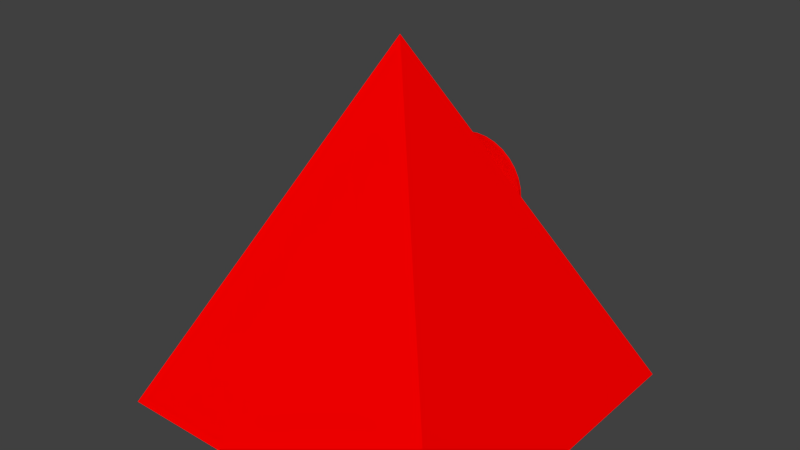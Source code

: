 # Source: Enemy.blend  (saved by Blender 2.76.0; exported with 4.5.12 LTS)
import bpy
from mathutils import Matrix  # noqa: F401  (used for matrix-valued properties, if any)

bpy.ops.wm.read_factory_settings(use_empty=True)
scene = bpy.context.scene
scene.name = 'Scene'

# ---- collections
col_collection_1 = bpy.data.collections.new('Collection 1'); scene.collection.children.link(col_collection_1)

# ---- materials (node trees are filled in below, after node groups)
mat_material = bpy.data.materials.new('Material')
mat_material.alpha_threshold = 0.0
mat_material.use_transparent_shadow = False
mat_material.diffuse_color = (1.0, 0.0, 0.0, 1.0)
mat_material.specular_color = (1.0, 0.0, 0.0)
mat_material.roughness = 0.5

# ---- material node trees

# ---- world
world_world = bpy.data.worlds.new('World'); scene.world = world_world
world_world.color = (0.05088, 0.05088, 0.05088)
world_world.use_sun_shadow = False
world_world.sun_shadow_jitter_overblur = 0.0
world_world.cycles.sampling_method = 'MANUAL'
world_world.cycles.sample_map_resolution = 256

# ---- meshes
me_cube = bpy.data.meshes.new('Cube')
me_cube.from_pydata([(-1.0, -1.0, -1.0), (0.0, 0.0, 1.0), (-1.0, 1.0, -1.0), (1.0, -1.0, -1.0), (1.0, 1.0, -1.0), (0.0, 0.6239, 0.3), (-0.05853, 0.6239, 0.2942), (-0.1148, 0.6239, 0.2772), (-0.1667, 0.6239, 0.2494), (-0.2121, 0.6239, 0.2121), (-0.2494, 0.6239, 0.1667), (-0.2772, 0.6239, 0.1148), (-0.2942, 0.6239, 0.05853), (-0.3, 0.6239, 2.265e-08), (-0.2942, 0.6239, -0.05853), (-0.2772, 0.6239, -0.1148), (-0.2494, 0.6239, -0.1667), (-0.2121, 0.6239, -0.2121), (-0.1667, 0.6239, -0.2494), (-0.1148, 0.6239, -0.2772), (-0.05853, 0.6239, -0.2942), (9.775e-08, 0.6239, -0.3), (0.05853, 0.6239, -0.2942), (0.1148, 0.6239, -0.2772), (0.1667, 0.6239, -0.2494), (0.2121, 0.6239, -0.2121), (0.2494, 0.6239, -0.1667), (0.2772, 0.6239, -0.1148), (0.2942, 0.6239, -0.05853), (0.3, 0.6239, 2.897e-07), (0.2942, 0.6239, 0.05853), (0.2772, 0.6239, 0.1148), (0.2494, 0.6239, 0.1667), (0.2121, 0.6239, 0.2121), (0.1667, 0.6239, 0.2494), (0.1148, 0.6239, 0.2772), (0.05853, 0.6239, 0.2942), (-2.137e-08, 0.6239, 0.12), (-0.02341, 0.6239, 0.1177), (-0.04592, 0.6239, 0.1109), (-0.06667, 0.6239, 0.09978), (-0.08485, 0.6239, 0.08485), (-0.09978, 0.6239, 0.06667), (-0.1109, 0.6239, 0.04592), (-0.1177, 0.6239, 0.02341), (-0.12, 0.6239, 6.036e-08), (-0.1177, 0.6239, -0.02341), (-0.1109, 0.6239, -0.04592), (-0.09978, 0.6239, -0.06667), (-0.08485, 0.6239, -0.08485), (-0.06667, 0.6239, -0.09978), (-0.04592, 0.6239, -0.1109), (-0.02341, 0.6239, -0.1177), (1.773e-08, 0.6239, -0.12), (0.02341, 0.6239, -0.1177), (0.04592, 0.6239, -0.1109), (0.06667, 0.6239, -0.09978), (0.08485, 0.6239, -0.08485), (0.09978, 0.6239, -0.06667), (0.1109, 0.6239, -0.04592), (0.1177, 0.6239, -0.02341), (0.12, 0.6239, 1.672e-07), (0.1177, 0.6239, 0.02341), (0.1109, 0.6239, 0.04592), (0.09978, 0.6239, 0.06667), (0.08485, 0.6239, 0.08485), (0.06667, 0.6239, 0.09978), (0.04592, 0.6239, 0.1109), (0.02341, 0.6239, 0.1177), (-0.05853, 0.6439, 0.2942), (0.0, 0.6439, 0.3), (-0.1148, 0.6439, 0.2772), (-0.1667, 0.6439, 0.2494), (-0.2121, 0.6439, 0.2121), (-0.2494, 0.6439, 0.1667), (-0.2772, 0.6439, 0.1148), (-0.2942, 0.6439, 0.05853), (-0.3, 0.6439, 2.114e-08), (-0.2942, 0.6439, -0.05853), (-0.2772, 0.6439, -0.1148), (-0.2494, 0.6439, -0.1667), (-0.2121, 0.6439, -0.2121), (-0.1667, 0.6439, -0.2494), (-0.1148, 0.6439, -0.2772), (-0.05853, 0.6439, -0.2942), (9.775e-08, 0.6439, -0.3), (0.05853, 0.6439, -0.2942), (0.1148, 0.6439, -0.2772), (0.1667, 0.6439, -0.2494), (0.2121, 0.6439, -0.2121), (0.2494, 0.6439, -0.1667), (0.2772, 0.6439, -0.1148), (0.2942, 0.6439, -0.05853), (0.3, 0.6439, 2.882e-07), (0.2942, 0.6439, 0.05853), (0.2772, 0.6439, 0.1148), (0.2494, 0.6439, 0.1667), (0.2121, 0.6439, 0.2121), (0.1667, 0.6439, 0.2494), (0.1148, 0.6439, 0.2772), (0.05853, 0.6439, 0.2942), (-0.02341, 0.6439, 0.1177), (-2.137e-08, 0.6439, 0.12), (-0.04592, 0.6439, 0.1109), (-0.06667, 0.6439, 0.09978), (-0.08485, 0.6439, 0.08485), (-0.09978, 0.6439, 0.06667), (-0.1109, 0.6439, 0.04592), (-0.1177, 0.6439, 0.02341), (-0.12, 0.6439, 5.885e-08), (-0.1177, 0.6439, -0.02341), (-0.1109, 0.6439, -0.04592), (-0.09978, 0.6439, -0.06667), (-0.08485, 0.6439, -0.08485), (-0.06667, 0.6439, -0.09978), (-0.04592, 0.6439, -0.1109), (-0.02341, 0.6439, -0.1177), (1.773e-08, 0.6439, -0.12), (0.02341, 0.6439, -0.1177), (0.04592, 0.6439, -0.1109), (0.06667, 0.6439, -0.09978), (0.08485, 0.6439, -0.08485), (0.09978, 0.6439, -0.06667), (0.1109, 0.6439, -0.04592), (0.1177, 0.6439, -0.02341), (0.12, 0.6439, 1.657e-07), (0.1177, 0.6439, 0.02341), (0.1109, 0.6439, 0.04592), (0.09978, 0.6439, 0.06667), (0.08485, 0.6439, 0.08485), (0.06667, 0.6439, 0.09978), (0.04592, 0.6439, 0.1109), (0.02341, 0.6439, 0.1177)], [], [(0, 2, 4, 3), (1, 2, 0), (1, 4, 2), (1, 3, 4), (1, 0, 3), (31, 63, 62, 30), (18, 50, 49, 17), (32, 64, 63, 31), (19, 51, 50, 18), (6, 38, 37, 5), (33, 65, 64, 32), (20, 52, 51, 19), (7, 39, 38, 6), (34, 66, 65, 33), (21, 53, 52, 20), (8, 40, 39, 7), (35, 67, 66, 34), (22, 54, 53, 21), (9, 41, 40, 8), (36, 68, 67, 35), (23, 55, 54, 22), (10, 42, 41, 9), (5, 37, 68, 36), (24, 56, 55, 23), (11, 43, 42, 10), (25, 57, 56, 24), (12, 44, 43, 11), (26, 58, 57, 25), (13, 45, 44, 12), (27, 59, 58, 26), (14, 46, 45, 13), (28, 60, 59, 27), (15, 47, 46, 14), (29, 61, 60, 28), (16, 48, 47, 15), (30, 62, 61, 29), (17, 49, 48, 16), (95, 94, 126, 127), (82, 81, 113, 114), (96, 95, 127, 128), (83, 82, 114, 115), (69, 70, 102, 101), (97, 96, 128, 129), (84, 83, 115, 116), (71, 69, 101, 103), (98, 97, 129, 130), (85, 84, 116, 117), (72, 71, 103, 104), (99, 98, 130, 131), (86, 85, 117, 118), (73, 72, 104, 105), (100, 99, 131, 132), (87, 86, 118, 119), (74, 73, 105, 106), (70, 100, 132, 102), (88, 87, 119, 120), (75, 74, 106, 107), (89, 88, 120, 121), (76, 75, 107, 108), (90, 89, 121, 122), (77, 76, 108, 109), (91, 90, 122, 123), (78, 77, 109, 110), (92, 91, 123, 124), (79, 78, 110, 111), (93, 92, 124, 125), (80, 79, 111, 112), (94, 93, 125, 126), (81, 80, 112, 113), (19, 18, 82, 83), (45, 46, 110, 109), (20, 19, 83, 84), (46, 47, 111, 110), (21, 20, 84, 85), (47, 48, 112, 111), (22, 21, 85, 86), (48, 49, 113, 112), (23, 22, 86, 87), (49, 50, 114, 113), (24, 23, 87, 88), (50, 51, 115, 114), (25, 24, 88, 89), (51, 52, 116, 115), (26, 25, 89, 90), (52, 53, 117, 116), (27, 26, 90, 91), (53, 54, 118, 117), (28, 27, 91, 92), (54, 55, 119, 118), (29, 28, 92, 93), (55, 56, 120, 119), (30, 29, 93, 94), (56, 57, 121, 120), (31, 30, 94, 95), (57, 58, 122, 121), (32, 31, 95, 96), (6, 5, 70, 69), (58, 59, 123, 122), (33, 32, 96, 97), (7, 6, 69, 71), (59, 60, 124, 123), (34, 33, 97, 98), (8, 7, 71, 72), (60, 61, 125, 124), (35, 34, 98, 99), (9, 8, 72, 73), (61, 62, 126, 125), (36, 35, 99, 100), (10, 9, 73, 74), (62, 63, 127, 126), (5, 36, 100, 70), (11, 10, 74, 75), (63, 64, 128, 127), (37, 38, 101, 102), (12, 11, 75, 76), (64, 65, 129, 128), (38, 39, 103, 101), (13, 12, 76, 77), (65, 66, 130, 129), (39, 40, 104, 103), (14, 13, 77, 78), (66, 67, 131, 130), (40, 41, 105, 104), (15, 14, 78, 79), (67, 68, 132, 131), (41, 42, 106, 105), (16, 15, 79, 80), (68, 37, 102, 132), (42, 43, 107, 106), (17, 16, 80, 81), (43, 44, 108, 107), (18, 17, 81, 82), (44, 45, 109, 108)])
me_cube.materials.append(mat_material)
me_cube.use_remesh_preserve_volume = False
me_cube.use_remesh_preserve_attributes = False
me_cube.use_mirror_vertex_groups = False
me_cube.update()

# ---- objects
ob_cube = bpy.data.objects.new('Cube', me_cube)

# ---- transforms, parenting, visibility, modifiers, constraints
ob_cube.location = (0.0, 0.0, 0.0)
ob_cube.lineart.crease_threshold = 0.0

# ---- collection membership
col_collection_1.objects.link(ob_cube)

# ---- scene / render settings (as saved in the file)
scene.frame_start = 1; scene.frame_end = 250; scene.frame_set(1)
scene.render.engine = 'BLENDER_EEVEE_NEXT'
scene.render.resolution_percentage = 50
scene.render.dither_intensity = 0.0
scene.cycles.use_denoising = False
scene.cycles.samples = 10
scene.cycles.sampling_pattern = 'TABULATED_SOBOL'
scene.cycles.light_sampling_threshold = 0.0
scene.cycles.use_adaptive_sampling = False
scene.cycles.use_light_tree = False
scene.cycles.blur_glossy = 0.0
scene.cycles.pixel_filter_type = 'GAUSSIAN'
scene.cycles.sample_clamp_indirect = 0.0
scene.view_settings.view_transform = 'Standard'
bpy.context.view_layer.update()

# ---- added for rendering (the .blend has no active camera and no usable light): camera, sun
cam_auto = bpy.data.cameras.new('AutoCamera')
cam_auto.lens = 50.0
cam_auto.sensor_width = 36.0
cam_auto.clip_end = 1000.0
ob_auto_camera = bpy.data.objects.new('AutoCamera', cam_auto)
scene.collection.objects.link(ob_auto_camera)
ob_auto_camera.location = (3.20507, -3.84609, 2.56406)
ob_auto_camera.rotation_euler = (1.09748, -7.21219e-08, 0.694738)
scene.camera = ob_auto_camera
light_auto_sun = bpy.data.lights.new('AutoSun', 'SUN')
light_auto_sun.energy = 3.0
light_auto_sun.angle = 0.0523599
ob_auto_sun = bpy.data.objects.new('AutoSun', light_auto_sun)
scene.collection.objects.link(ob_auto_sun)
ob_auto_sun.rotation_euler = (0.872665, 0.174533, 0.523599)
bpy.context.view_layer.update()
